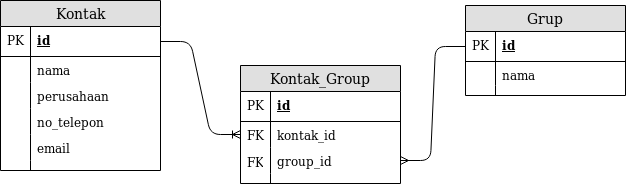

The diagram above was exported from draw.io. Its source (the exported page's mxGraphModel, read from the mxfile embedded in the PNG):
<mxGraphModel dx="868" dy="418" grid="1" gridSize="10" guides="1" tooltips="1" connect="1" arrows="1" fold="1" page="1" pageScale="1" pageWidth="850" pageHeight="1100" math="0" shadow="0">
  <root>
    <mxCell id="0" />
    <mxCell id="1" parent="0" />
    <mxCell id="9wy0p3XaPm2mBiU4fauJ-1" value="Kontak" style="swimlane;fontStyle=0;childLayout=stackLayout;horizontal=1;startSize=26;fillColor=#e0e0e0;horizontalStack=0;resizeParent=1;resizeParentMax=0;resizeLast=0;collapsible=1;marginBottom=0;swimlaneFillColor=#ffffff;align=center;fontSize=14;" parent="1" vertex="1">
      <mxGeometry x="60" y="36" width="160" height="170" as="geometry" />
    </mxCell>
    <mxCell id="9wy0p3XaPm2mBiU4fauJ-2" value="id" style="shape=partialRectangle;top=0;left=0;right=0;bottom=1;align=left;verticalAlign=middle;fillColor=none;spacingLeft=34;spacingRight=4;overflow=hidden;rotatable=0;points=[[0,0.5],[1,0.5]];portConstraint=eastwest;dropTarget=0;fontStyle=5;fontSize=12;" parent="9wy0p3XaPm2mBiU4fauJ-1" vertex="1">
      <mxGeometry y="26" width="160" height="30" as="geometry" />
    </mxCell>
    <mxCell id="9wy0p3XaPm2mBiU4fauJ-3" value="PK" style="shape=partialRectangle;top=0;left=0;bottom=0;fillColor=none;align=left;verticalAlign=middle;spacingLeft=4;spacingRight=4;overflow=hidden;rotatable=0;points=[];portConstraint=eastwest;part=1;fontSize=12;" parent="9wy0p3XaPm2mBiU4fauJ-2" vertex="1" connectable="0">
      <mxGeometry width="30" height="30" as="geometry" />
    </mxCell>
    <mxCell id="9wy0p3XaPm2mBiU4fauJ-4" value="nama" style="shape=partialRectangle;top=0;left=0;right=0;bottom=0;align=left;verticalAlign=top;fillColor=none;spacingLeft=34;spacingRight=4;overflow=hidden;rotatable=0;points=[[0,0.5],[1,0.5]];portConstraint=eastwest;dropTarget=0;fontSize=12;" parent="9wy0p3XaPm2mBiU4fauJ-1" vertex="1">
      <mxGeometry y="56" width="160" height="26" as="geometry" />
    </mxCell>
    <mxCell id="9wy0p3XaPm2mBiU4fauJ-5" value="" style="shape=partialRectangle;top=0;left=0;bottom=0;fillColor=none;align=left;verticalAlign=top;spacingLeft=4;spacingRight=4;overflow=hidden;rotatable=0;points=[];portConstraint=eastwest;part=1;fontSize=12;" parent="9wy0p3XaPm2mBiU4fauJ-4" vertex="1" connectable="0">
      <mxGeometry width="30" height="26" as="geometry" />
    </mxCell>
    <mxCell id="9wy0p3XaPm2mBiU4fauJ-6" value="perusahaan" style="shape=partialRectangle;top=0;left=0;right=0;bottom=0;align=left;verticalAlign=top;fillColor=none;spacingLeft=34;spacingRight=4;overflow=hidden;rotatable=0;points=[[0,0.5],[1,0.5]];portConstraint=eastwest;dropTarget=0;fontSize=12;" parent="9wy0p3XaPm2mBiU4fauJ-1" vertex="1">
      <mxGeometry y="82" width="160" height="26" as="geometry" />
    </mxCell>
    <mxCell id="9wy0p3XaPm2mBiU4fauJ-7" value="" style="shape=partialRectangle;top=0;left=0;bottom=0;fillColor=none;align=left;verticalAlign=top;spacingLeft=4;spacingRight=4;overflow=hidden;rotatable=0;points=[];portConstraint=eastwest;part=1;fontSize=12;" parent="9wy0p3XaPm2mBiU4fauJ-6" vertex="1" connectable="0">
      <mxGeometry width="30" height="26" as="geometry" />
    </mxCell>
    <mxCell id="9wy0p3XaPm2mBiU4fauJ-8" value="no_telepon" style="shape=partialRectangle;top=0;left=0;right=0;bottom=0;align=left;verticalAlign=top;fillColor=none;spacingLeft=34;spacingRight=4;overflow=hidden;rotatable=0;points=[[0,0.5],[1,0.5]];portConstraint=eastwest;dropTarget=0;fontSize=12;" parent="9wy0p3XaPm2mBiU4fauJ-1" vertex="1">
      <mxGeometry y="108" width="160" height="26" as="geometry" />
    </mxCell>
    <mxCell id="9wy0p3XaPm2mBiU4fauJ-9" value="" style="shape=partialRectangle;top=0;left=0;bottom=0;fillColor=none;align=left;verticalAlign=top;spacingLeft=4;spacingRight=4;overflow=hidden;rotatable=0;points=[];portConstraint=eastwest;part=1;fontSize=12;" parent="9wy0p3XaPm2mBiU4fauJ-8" vertex="1" connectable="0">
      <mxGeometry width="30" height="26" as="geometry" />
    </mxCell>
    <mxCell id="9wy0p3XaPm2mBiU4fauJ-12" value="email" style="shape=partialRectangle;top=0;left=0;right=0;bottom=0;align=left;verticalAlign=top;fillColor=none;spacingLeft=34;spacingRight=4;overflow=hidden;rotatable=0;points=[[0,0.5],[1,0.5]];portConstraint=eastwest;dropTarget=0;fontSize=12;" parent="9wy0p3XaPm2mBiU4fauJ-1" vertex="1">
      <mxGeometry y="134" width="160" height="26" as="geometry" />
    </mxCell>
    <mxCell id="9wy0p3XaPm2mBiU4fauJ-13" value="" style="shape=partialRectangle;top=0;left=0;bottom=0;fillColor=none;align=left;verticalAlign=top;spacingLeft=4;spacingRight=4;overflow=hidden;rotatable=0;points=[];portConstraint=eastwest;part=1;fontSize=12;" parent="9wy0p3XaPm2mBiU4fauJ-12" vertex="1" connectable="0">
      <mxGeometry width="30" height="26" as="geometry" />
    </mxCell>
    <mxCell id="9wy0p3XaPm2mBiU4fauJ-10" value="" style="shape=partialRectangle;top=0;left=0;right=0;bottom=0;align=left;verticalAlign=top;fillColor=none;spacingLeft=34;spacingRight=4;overflow=hidden;rotatable=0;points=[[0,0.5],[1,0.5]];portConstraint=eastwest;dropTarget=0;fontSize=12;" parent="9wy0p3XaPm2mBiU4fauJ-1" vertex="1">
      <mxGeometry y="160" width="160" height="10" as="geometry" />
    </mxCell>
    <mxCell id="9wy0p3XaPm2mBiU4fauJ-11" value="" style="shape=partialRectangle;top=0;left=0;bottom=0;fillColor=none;align=left;verticalAlign=top;spacingLeft=4;spacingRight=4;overflow=hidden;rotatable=0;points=[];portConstraint=eastwest;part=1;fontSize=12;" parent="9wy0p3XaPm2mBiU4fauJ-10" vertex="1" connectable="0">
      <mxGeometry width="30" height="10" as="geometry" />
    </mxCell>
    <mxCell id="9wy0p3XaPm2mBiU4fauJ-14" value="Grup" style="swimlane;fontStyle=0;childLayout=stackLayout;horizontal=1;startSize=26;fillColor=#e0e0e0;horizontalStack=0;resizeParent=1;resizeParentMax=0;resizeLast=0;collapsible=1;marginBottom=0;swimlaneFillColor=#ffffff;align=center;fontSize=14;" parent="1" vertex="1">
      <mxGeometry x="525" y="41" width="160" height="90" as="geometry" />
    </mxCell>
    <mxCell id="9wy0p3XaPm2mBiU4fauJ-15" value="id" style="shape=partialRectangle;top=0;left=0;right=0;bottom=1;align=left;verticalAlign=middle;fillColor=none;spacingLeft=34;spacingRight=4;overflow=hidden;rotatable=0;points=[[0,0.5],[1,0.5]];portConstraint=eastwest;dropTarget=0;fontStyle=5;fontSize=12;" parent="9wy0p3XaPm2mBiU4fauJ-14" vertex="1">
      <mxGeometry y="26" width="160" height="30" as="geometry" />
    </mxCell>
    <mxCell id="9wy0p3XaPm2mBiU4fauJ-16" value="PK" style="shape=partialRectangle;top=0;left=0;bottom=0;fillColor=none;align=left;verticalAlign=middle;spacingLeft=4;spacingRight=4;overflow=hidden;rotatable=0;points=[];portConstraint=eastwest;part=1;fontSize=12;" parent="9wy0p3XaPm2mBiU4fauJ-15" vertex="1" connectable="0">
      <mxGeometry width="30" height="30" as="geometry" />
    </mxCell>
    <mxCell id="9wy0p3XaPm2mBiU4fauJ-17" value="nama" style="shape=partialRectangle;top=0;left=0;right=0;bottom=0;align=left;verticalAlign=top;fillColor=none;spacingLeft=34;spacingRight=4;overflow=hidden;rotatable=0;points=[[0,0.5],[1,0.5]];portConstraint=eastwest;dropTarget=0;fontSize=12;" parent="9wy0p3XaPm2mBiU4fauJ-14" vertex="1">
      <mxGeometry y="56" width="160" height="24" as="geometry" />
    </mxCell>
    <mxCell id="9wy0p3XaPm2mBiU4fauJ-18" value="" style="shape=partialRectangle;top=0;left=0;bottom=0;fillColor=none;align=left;verticalAlign=top;spacingLeft=4;spacingRight=4;overflow=hidden;rotatable=0;points=[];portConstraint=eastwest;part=1;fontSize=12;" parent="9wy0p3XaPm2mBiU4fauJ-17" vertex="1" connectable="0">
      <mxGeometry width="30" height="24" as="geometry" />
    </mxCell>
    <mxCell id="9wy0p3XaPm2mBiU4fauJ-23" value="" style="shape=partialRectangle;top=0;left=0;right=0;bottom=0;align=left;verticalAlign=top;fillColor=none;spacingLeft=34;spacingRight=4;overflow=hidden;rotatable=0;points=[[0,0.5],[1,0.5]];portConstraint=eastwest;dropTarget=0;fontSize=12;" parent="9wy0p3XaPm2mBiU4fauJ-14" vertex="1">
      <mxGeometry y="80" width="160" height="10" as="geometry" />
    </mxCell>
    <mxCell id="9wy0p3XaPm2mBiU4fauJ-24" value="" style="shape=partialRectangle;top=0;left=0;bottom=0;fillColor=none;align=left;verticalAlign=top;spacingLeft=4;spacingRight=4;overflow=hidden;rotatable=0;points=[];portConstraint=eastwest;part=1;fontSize=12;" parent="9wy0p3XaPm2mBiU4fauJ-23" vertex="1" connectable="0">
      <mxGeometry width="30" height="10" as="geometry" />
    </mxCell>
    <mxCell id="9wy0p3XaPm2mBiU4fauJ-25" value="Kontak_Group" style="swimlane;fontStyle=0;childLayout=stackLayout;horizontal=1;startSize=26;fillColor=#e0e0e0;horizontalStack=0;resizeParent=1;resizeParentMax=0;resizeLast=0;collapsible=1;marginBottom=0;swimlaneFillColor=#ffffff;align=center;fontSize=14;" parent="1" vertex="1">
      <mxGeometry x="300" y="101" width="160" height="118" as="geometry" />
    </mxCell>
    <mxCell id="9wy0p3XaPm2mBiU4fauJ-26" value="id" style="shape=partialRectangle;top=0;left=0;right=0;bottom=1;align=left;verticalAlign=middle;fillColor=none;spacingLeft=34;spacingRight=4;overflow=hidden;rotatable=0;points=[[0,0.5],[1,0.5]];portConstraint=eastwest;dropTarget=0;fontStyle=5;fontSize=12;" parent="9wy0p3XaPm2mBiU4fauJ-25" vertex="1">
      <mxGeometry y="26" width="160" height="30" as="geometry" />
    </mxCell>
    <mxCell id="9wy0p3XaPm2mBiU4fauJ-27" value="PK" style="shape=partialRectangle;top=0;left=0;bottom=0;fillColor=none;align=left;verticalAlign=middle;spacingLeft=4;spacingRight=4;overflow=hidden;rotatable=0;points=[];portConstraint=eastwest;part=1;fontSize=12;" parent="9wy0p3XaPm2mBiU4fauJ-26" vertex="1" connectable="0">
      <mxGeometry width="30" height="30" as="geometry" />
    </mxCell>
    <mxCell id="9wy0p3XaPm2mBiU4fauJ-28" value="kontak_id" style="shape=partialRectangle;top=0;left=0;right=0;bottom=0;align=left;verticalAlign=top;fillColor=none;spacingLeft=34;spacingRight=4;overflow=hidden;rotatable=0;points=[[0,0.5],[1,0.5]];portConstraint=eastwest;dropTarget=0;fontSize=12;" parent="9wy0p3XaPm2mBiU4fauJ-25" vertex="1">
      <mxGeometry y="56" width="160" height="26" as="geometry" />
    </mxCell>
    <mxCell id="9wy0p3XaPm2mBiU4fauJ-29" value="FK" style="shape=partialRectangle;top=0;left=0;bottom=0;fillColor=none;align=left;verticalAlign=top;spacingLeft=4;spacingRight=4;overflow=hidden;rotatable=0;points=[];portConstraint=eastwest;part=1;fontSize=12;" parent="9wy0p3XaPm2mBiU4fauJ-28" vertex="1" connectable="0">
      <mxGeometry width="30" height="26" as="geometry" />
    </mxCell>
    <mxCell id="9wy0p3XaPm2mBiU4fauJ-30" value="group_id" style="shape=partialRectangle;top=0;left=0;right=0;bottom=0;align=left;verticalAlign=top;fillColor=none;spacingLeft=34;spacingRight=4;overflow=hidden;rotatable=0;points=[[0,0.5],[1,0.5]];portConstraint=eastwest;dropTarget=0;fontSize=12;" parent="9wy0p3XaPm2mBiU4fauJ-25" vertex="1">
      <mxGeometry y="82" width="160" height="26" as="geometry" />
    </mxCell>
    <mxCell id="9wy0p3XaPm2mBiU4fauJ-31" value="FK" style="shape=partialRectangle;top=0;left=0;bottom=0;fillColor=none;align=left;verticalAlign=top;spacingLeft=4;spacingRight=4;overflow=hidden;rotatable=0;points=[];portConstraint=eastwest;part=1;fontSize=12;html=1;" parent="9wy0p3XaPm2mBiU4fauJ-30" vertex="1" connectable="0">
      <mxGeometry width="30" height="26" as="geometry" />
    </mxCell>
    <mxCell id="9wy0p3XaPm2mBiU4fauJ-34" value="" style="shape=partialRectangle;top=0;left=0;right=0;bottom=0;align=left;verticalAlign=top;fillColor=none;spacingLeft=34;spacingRight=4;overflow=hidden;rotatable=0;points=[[0,0.5],[1,0.5]];portConstraint=eastwest;dropTarget=0;fontSize=12;" parent="9wy0p3XaPm2mBiU4fauJ-25" vertex="1">
      <mxGeometry y="108" width="160" height="10" as="geometry" />
    </mxCell>
    <mxCell id="9wy0p3XaPm2mBiU4fauJ-35" value="" style="shape=partialRectangle;top=0;left=0;bottom=0;fillColor=none;align=left;verticalAlign=top;spacingLeft=4;spacingRight=4;overflow=hidden;rotatable=0;points=[];portConstraint=eastwest;part=1;fontSize=12;" parent="9wy0p3XaPm2mBiU4fauJ-34" vertex="1" connectable="0">
      <mxGeometry width="30" height="10" as="geometry" />
    </mxCell>
    <mxCell id="9wy0p3XaPm2mBiU4fauJ-36" value="" style="edgeStyle=entityRelationEdgeStyle;fontSize=12;html=1;endArrow=ERoneToMany;" parent="1" source="9wy0p3XaPm2mBiU4fauJ-2" target="9wy0p3XaPm2mBiU4fauJ-28" edge="1">
      <mxGeometry width="100" height="100" relative="1" as="geometry">
        <mxPoint x="60" y="400" as="sourcePoint" />
        <mxPoint x="340" y="230" as="targetPoint" />
      </mxGeometry>
    </mxCell>
    <mxCell id="9wy0p3XaPm2mBiU4fauJ-37" value="" style="edgeStyle=entityRelationEdgeStyle;fontSize=12;html=1;endArrow=ERmany;" parent="1" source="9wy0p3XaPm2mBiU4fauJ-15" target="9wy0p3XaPm2mBiU4fauJ-30" edge="1">
      <mxGeometry width="100" height="100" relative="1" as="geometry">
        <mxPoint x="630" y="320" as="sourcePoint" />
        <mxPoint x="730" y="220" as="targetPoint" />
      </mxGeometry>
    </mxCell>
  </root>
</mxGraphModel>